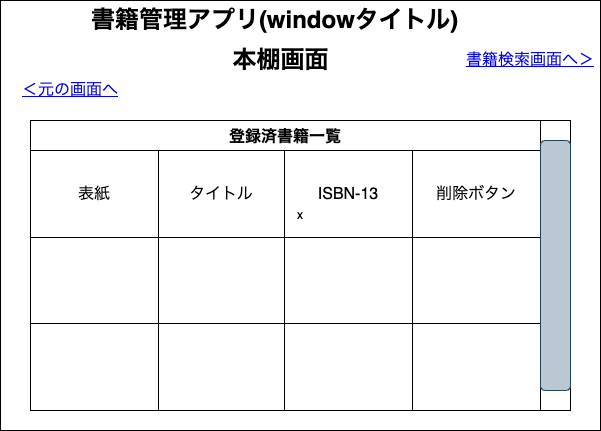

The diagram above was exported from draw.io. Its source (the exported page's mxGraphModel, read from the mxfile embedded in the PNG):
<mxGraphModel dx="560" dy="385" grid="1" gridSize="10" guides="1" tooltips="1" connect="1" arrows="1" fold="1" page="1" pageScale="1" pageWidth="827" pageHeight="1169" math="0" shadow="0">
  <root>
    <mxCell id="0" />
    <mxCell id="1" parent="0" />
    <mxCell id="2" value="x" style="rounded=0;whiteSpace=wrap;html=1;" parent="1" vertex="1">
      <mxGeometry x="90" y="80" width="600" height="430" as="geometry" />
    </mxCell>
    <mxCell id="3" value="本棚画面" style="text;strokeColor=none;fillColor=none;html=1;fontSize=24;fontStyle=1;verticalAlign=middle;align=center;" parent="1" vertex="1">
      <mxGeometry x="320" y="120" width="100" height="40" as="geometry" />
    </mxCell>
    <mxCell id="4" value="書籍管理アプリ(windowタイトル)" style="text;strokeColor=none;fillColor=none;html=1;fontSize=24;fontStyle=1;verticalAlign=middle;align=center;" parent="1" vertex="1">
      <mxGeometry x="314" y="80" width="100" height="40" as="geometry" />
    </mxCell>
    <mxCell id="8" value="登録済書籍一覧" style="shape=table;startSize=30;container=1;collapsible=0;childLayout=tableLayout;fontStyle=1;align=center;fontSize=16;" parent="1" vertex="1">
      <mxGeometry x="120" y="200" width="510" height="290" as="geometry" />
    </mxCell>
    <mxCell id="9" value="" style="shape=tableRow;horizontal=0;startSize=0;swimlaneHead=0;swimlaneBody=0;top=0;left=0;bottom=0;right=0;collapsible=0;dropTarget=0;fillColor=none;points=[[0,0.5],[1,0.5]];portConstraint=eastwest;fontSize=16;" parent="8" vertex="1">
      <mxGeometry y="30" width="510" height="87" as="geometry" />
    </mxCell>
    <mxCell id="10" value="表紙" style="shape=partialRectangle;html=1;whiteSpace=wrap;connectable=0;fillColor=none;top=0;left=0;bottom=0;right=0;overflow=hidden;fontSize=16;" parent="9" vertex="1">
      <mxGeometry width="128" height="87" as="geometry">
        <mxRectangle width="128" height="87" as="alternateBounds" />
      </mxGeometry>
    </mxCell>
    <mxCell id="11" value="タイトル" style="shape=partialRectangle;html=1;whiteSpace=wrap;connectable=0;fillColor=none;top=0;left=0;bottom=0;right=0;overflow=hidden;fontSize=16;" parent="9" vertex="1">
      <mxGeometry x="128" width="126" height="87" as="geometry">
        <mxRectangle width="126" height="87" as="alternateBounds" />
      </mxGeometry>
    </mxCell>
    <mxCell id="12" value="ISBN-13" style="shape=partialRectangle;html=1;whiteSpace=wrap;connectable=0;fillColor=none;top=0;left=0;bottom=0;right=0;overflow=hidden;fontSize=16;" parent="9" vertex="1">
      <mxGeometry x="254" width="128" height="87" as="geometry">
        <mxRectangle width="128" height="87" as="alternateBounds" />
      </mxGeometry>
    </mxCell>
    <mxCell id="13" value="削除ボタン" style="shape=partialRectangle;html=1;whiteSpace=wrap;connectable=0;fillColor=none;top=0;left=0;bottom=0;right=0;overflow=hidden;fontSize=16;" parent="9" vertex="1">
      <mxGeometry x="382" width="128" height="87" as="geometry">
        <mxRectangle width="128" height="87" as="alternateBounds" />
      </mxGeometry>
    </mxCell>
    <mxCell id="14" value="" style="shape=tableRow;horizontal=0;startSize=0;swimlaneHead=0;swimlaneBody=0;top=0;left=0;bottom=0;right=0;collapsible=0;dropTarget=0;fillColor=none;points=[[0,0.5],[1,0.5]];portConstraint=eastwest;fontSize=16;" parent="8" vertex="1">
      <mxGeometry y="117" width="510" height="86" as="geometry" />
    </mxCell>
    <mxCell id="15" value="" style="shape=partialRectangle;html=1;whiteSpace=wrap;connectable=0;fillColor=none;top=0;left=0;bottom=0;right=0;overflow=hidden;fontSize=16;" parent="14" vertex="1">
      <mxGeometry width="128" height="86" as="geometry">
        <mxRectangle width="128" height="86" as="alternateBounds" />
      </mxGeometry>
    </mxCell>
    <mxCell id="16" value="" style="shape=partialRectangle;html=1;whiteSpace=wrap;connectable=0;fillColor=none;top=0;left=0;bottom=0;right=0;overflow=hidden;fontSize=16;" parent="14" vertex="1">
      <mxGeometry x="128" width="126" height="86" as="geometry">
        <mxRectangle width="126" height="86" as="alternateBounds" />
      </mxGeometry>
    </mxCell>
    <mxCell id="17" value="" style="shape=partialRectangle;html=1;whiteSpace=wrap;connectable=0;fillColor=none;top=0;left=0;bottom=0;right=0;overflow=hidden;fontSize=16;" parent="14" vertex="1">
      <mxGeometry x="254" width="128" height="86" as="geometry">
        <mxRectangle width="128" height="86" as="alternateBounds" />
      </mxGeometry>
    </mxCell>
    <mxCell id="18" style="shape=partialRectangle;html=1;whiteSpace=wrap;connectable=0;fillColor=none;top=0;left=0;bottom=0;right=0;overflow=hidden;fontSize=16;" parent="14" vertex="1">
      <mxGeometry x="382" width="128" height="86" as="geometry">
        <mxRectangle width="128" height="86" as="alternateBounds" />
      </mxGeometry>
    </mxCell>
    <mxCell id="19" value="" style="shape=tableRow;horizontal=0;startSize=0;swimlaneHead=0;swimlaneBody=0;top=0;left=0;bottom=0;right=0;collapsible=0;dropTarget=0;fillColor=none;points=[[0,0.5],[1,0.5]];portConstraint=eastwest;fontSize=16;" parent="8" vertex="1">
      <mxGeometry y="203" width="510" height="87" as="geometry" />
    </mxCell>
    <mxCell id="20" value="" style="shape=partialRectangle;html=1;whiteSpace=wrap;connectable=0;fillColor=none;top=0;left=0;bottom=0;right=0;overflow=hidden;fontSize=16;" parent="19" vertex="1">
      <mxGeometry width="128" height="87" as="geometry">
        <mxRectangle width="128" height="87" as="alternateBounds" />
      </mxGeometry>
    </mxCell>
    <mxCell id="21" value="" style="shape=partialRectangle;html=1;whiteSpace=wrap;connectable=0;fillColor=none;top=0;left=0;bottom=0;right=0;overflow=hidden;fontSize=16;" parent="19" vertex="1">
      <mxGeometry x="128" width="126" height="87" as="geometry">
        <mxRectangle width="126" height="87" as="alternateBounds" />
      </mxGeometry>
    </mxCell>
    <mxCell id="22" value="" style="shape=partialRectangle;html=1;whiteSpace=wrap;connectable=0;fillColor=none;top=0;left=0;bottom=0;right=0;overflow=hidden;fontSize=16;" parent="19" vertex="1">
      <mxGeometry x="254" width="128" height="87" as="geometry">
        <mxRectangle width="128" height="87" as="alternateBounds" />
      </mxGeometry>
    </mxCell>
    <mxCell id="23" style="shape=partialRectangle;html=1;whiteSpace=wrap;connectable=0;fillColor=none;top=0;left=0;bottom=0;right=0;overflow=hidden;fontSize=16;" parent="19" vertex="1">
      <mxGeometry x="382" width="128" height="87" as="geometry">
        <mxRectangle width="128" height="87" as="alternateBounds" />
      </mxGeometry>
    </mxCell>
    <mxCell id="24" value="" style="rounded=0;whiteSpace=wrap;html=1;fontSize=16;align=center;" parent="1" vertex="1">
      <mxGeometry x="630" y="200" width="30" height="290" as="geometry" />
    </mxCell>
    <mxCell id="25" value="" style="rounded=1;whiteSpace=wrap;html=1;fontSize=16;direction=south;fillColor=#bac8d3;strokeColor=#23445d;" parent="1" vertex="1">
      <mxGeometry x="630" y="220" width="30" height="250" as="geometry" />
    </mxCell>
    <UserObject label="＜元の画面へ" link="https://www.draw.io" id="26">
      <mxCell style="text;html=1;strokeColor=none;fillColor=none;whiteSpace=wrap;align=center;verticalAlign=middle;fontColor=#0000EE;fontStyle=4;fontSize=16;" parent="1" vertex="1">
        <mxGeometry x="100" y="150" width="120" height="40" as="geometry" />
      </mxCell>
    </UserObject>
    <UserObject label="書籍検索画面へ＞" link="https://www.draw.io" id="27">
      <mxCell style="text;html=1;strokeColor=none;fillColor=none;whiteSpace=wrap;align=center;verticalAlign=middle;fontColor=#0000EE;fontStyle=4;fontSize=16;" parent="1" vertex="1">
        <mxGeometry x="550" y="120" width="140" height="40" as="geometry" />
      </mxCell>
    </UserObject>
  </root>
</mxGraphModel>